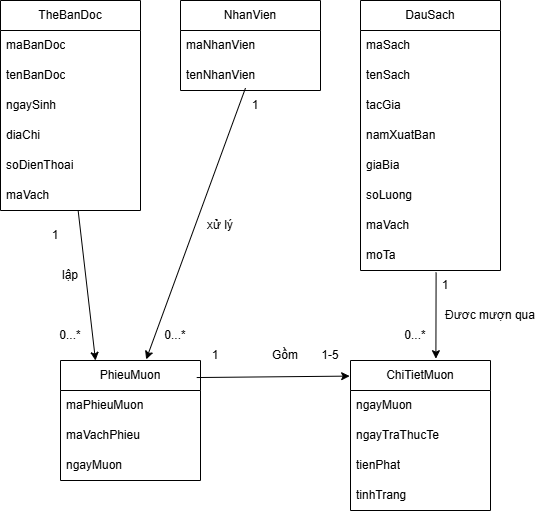

The diagram above was exported from draw.io. Its source (the exported page's mxGraphModel, read from the mxfile embedded in the PNG):
<mxGraphModel dx="891" dy="575" grid="1" gridSize="10" guides="1" tooltips="1" connect="1" arrows="1" fold="1" page="1" pageScale="1" pageWidth="850" pageHeight="1100" math="0" shadow="0">
  <root>
    <mxCell id="0" />
    <mxCell id="1" parent="0" />
    <mxCell id="Obi9LkOZmuVZqPtQe0y1-1" parent="1" style="swimlane;fontStyle=0;childLayout=stackLayout;horizontal=1;startSize=30;horizontalStack=0;resizeParent=1;resizeParentMax=0;resizeLast=0;collapsible=1;marginBottom=0;whiteSpace=wrap;html=1;" value="TheBanDoc" vertex="1">
      <mxGeometry height="210" width="140" x="80" y="40" as="geometry" />
    </mxCell>
    <mxCell id="Obi9LkOZmuVZqPtQe0y1-2" parent="Obi9LkOZmuVZqPtQe0y1-1" style="text;strokeColor=none;fillColor=none;align=left;verticalAlign=middle;spacingLeft=4;spacingRight=4;overflow=hidden;points=[[0,0.5],[1,0.5]];portConstraint=eastwest;rotatable=0;whiteSpace=wrap;html=1;" value="maBanDoc" vertex="1">
      <mxGeometry height="30" width="140" y="30" as="geometry" />
    </mxCell>
    <mxCell id="Obi9LkOZmuVZqPtQe0y1-3" parent="Obi9LkOZmuVZqPtQe0y1-1" style="text;strokeColor=none;fillColor=none;align=left;verticalAlign=middle;spacingLeft=4;spacingRight=4;overflow=hidden;points=[[0,0.5],[1,0.5]];portConstraint=eastwest;rotatable=0;whiteSpace=wrap;html=1;" value="tenBanDoc" vertex="1">
      <mxGeometry height="30" width="140" y="60" as="geometry" />
    </mxCell>
    <mxCell id="Obi9LkOZmuVZqPtQe0y1-28" parent="Obi9LkOZmuVZqPtQe0y1-1" style="text;strokeColor=none;fillColor=none;align=left;verticalAlign=middle;spacingLeft=4;spacingRight=4;overflow=hidden;points=[[0,0.5],[1,0.5]];portConstraint=eastwest;rotatable=0;whiteSpace=wrap;html=1;" value="ngaySinh" vertex="1">
      <mxGeometry height="30" width="140" y="90" as="geometry" />
    </mxCell>
    <mxCell id="Obi9LkOZmuVZqPtQe0y1-27" parent="Obi9LkOZmuVZqPtQe0y1-1" style="text;strokeColor=none;fillColor=none;align=left;verticalAlign=middle;spacingLeft=4;spacingRight=4;overflow=hidden;points=[[0,0.5],[1,0.5]];portConstraint=eastwest;rotatable=0;whiteSpace=wrap;html=1;" value="diaChi" vertex="1">
      <mxGeometry height="30" width="140" y="120" as="geometry" />
    </mxCell>
    <mxCell id="Obi9LkOZmuVZqPtQe0y1-29" parent="Obi9LkOZmuVZqPtQe0y1-1" style="text;strokeColor=none;fillColor=none;align=left;verticalAlign=middle;spacingLeft=4;spacingRight=4;overflow=hidden;points=[[0,0.5],[1,0.5]];portConstraint=eastwest;rotatable=0;whiteSpace=wrap;html=1;" value="soDienThoai" vertex="1">
      <mxGeometry height="30" width="140" y="150" as="geometry" />
    </mxCell>
    <mxCell id="Obi9LkOZmuVZqPtQe0y1-4" parent="Obi9LkOZmuVZqPtQe0y1-1" style="text;strokeColor=none;fillColor=none;align=left;verticalAlign=middle;spacingLeft=4;spacingRight=4;overflow=hidden;points=[[0,0.5],[1,0.5]];portConstraint=eastwest;rotatable=0;whiteSpace=wrap;html=1;" value="maVach" vertex="1">
      <mxGeometry height="30" width="140" y="180" as="geometry" />
    </mxCell>
    <mxCell id="Obi9LkOZmuVZqPtQe0y1-5" parent="1" style="swimlane;fontStyle=0;childLayout=stackLayout;horizontal=1;startSize=30;horizontalStack=0;resizeParent=1;resizeParentMax=0;resizeLast=0;collapsible=1;marginBottom=0;whiteSpace=wrap;html=1;" value="NhanVien" vertex="1">
      <mxGeometry height="90" width="140" x="260" y="40" as="geometry" />
    </mxCell>
    <mxCell id="Obi9LkOZmuVZqPtQe0y1-6" parent="Obi9LkOZmuVZqPtQe0y1-5" style="text;strokeColor=none;fillColor=none;align=left;verticalAlign=middle;spacingLeft=4;spacingRight=4;overflow=hidden;points=[[0,0.5],[1,0.5]];portConstraint=eastwest;rotatable=0;whiteSpace=wrap;html=1;" value="maNhanVien" vertex="1">
      <mxGeometry height="30" width="140" y="30" as="geometry" />
    </mxCell>
    <mxCell id="Obi9LkOZmuVZqPtQe0y1-7" parent="Obi9LkOZmuVZqPtQe0y1-5" style="text;strokeColor=none;fillColor=none;align=left;verticalAlign=middle;spacingLeft=4;spacingRight=4;overflow=hidden;points=[[0,0.5],[1,0.5]];portConstraint=eastwest;rotatable=0;whiteSpace=wrap;html=1;" value="tenNhanVien" vertex="1">
      <mxGeometry height="30" width="140" y="60" as="geometry" />
    </mxCell>
    <mxCell id="Obi9LkOZmuVZqPtQe0y1-9" parent="1" style="swimlane;fontStyle=0;childLayout=stackLayout;horizontal=1;startSize=30;horizontalStack=0;resizeParent=1;resizeParentMax=0;resizeLast=0;collapsible=1;marginBottom=0;whiteSpace=wrap;html=1;" value="PhieuMuon" vertex="1">
      <mxGeometry height="120" width="140" x="140" y="400" as="geometry" />
    </mxCell>
    <mxCell id="Obi9LkOZmuVZqPtQe0y1-10" parent="Obi9LkOZmuVZqPtQe0y1-9" style="text;strokeColor=none;fillColor=none;align=left;verticalAlign=middle;spacingLeft=4;spacingRight=4;overflow=hidden;points=[[0,0.5],[1,0.5]];portConstraint=eastwest;rotatable=0;whiteSpace=wrap;html=1;" value="maPhieuMuon" vertex="1">
      <mxGeometry height="30" width="140" y="30" as="geometry" />
    </mxCell>
    <mxCell id="Obi9LkOZmuVZqPtQe0y1-11" parent="Obi9LkOZmuVZqPtQe0y1-9" style="text;strokeColor=none;fillColor=none;align=left;verticalAlign=middle;spacingLeft=4;spacingRight=4;overflow=hidden;points=[[0,0.5],[1,0.5]];portConstraint=eastwest;rotatable=0;whiteSpace=wrap;html=1;" value="maVachPhieu" vertex="1">
      <mxGeometry height="30" width="140" y="60" as="geometry" />
    </mxCell>
    <mxCell id="Obi9LkOZmuVZqPtQe0y1-12" parent="Obi9LkOZmuVZqPtQe0y1-9" style="text;strokeColor=none;fillColor=none;align=left;verticalAlign=middle;spacingLeft=4;spacingRight=4;overflow=hidden;points=[[0,0.5],[1,0.5]];portConstraint=eastwest;rotatable=0;whiteSpace=wrap;html=1;" value="ngayMuon" vertex="1">
      <mxGeometry height="30" width="140" y="90" as="geometry" />
    </mxCell>
    <mxCell id="Obi9LkOZmuVZqPtQe0y1-13" parent="1" style="swimlane;fontStyle=0;childLayout=stackLayout;horizontal=1;startSize=30;horizontalStack=0;resizeParent=1;resizeParentMax=0;resizeLast=0;collapsible=1;marginBottom=0;whiteSpace=wrap;html=1;" value="DauSach" vertex="1">
      <mxGeometry height="270" width="140" x="440" y="40" as="geometry" />
    </mxCell>
    <mxCell id="Obi9LkOZmuVZqPtQe0y1-14" parent="Obi9LkOZmuVZqPtQe0y1-13" style="text;strokeColor=none;fillColor=none;align=left;verticalAlign=middle;spacingLeft=4;spacingRight=4;overflow=hidden;points=[[0,0.5],[1,0.5]];portConstraint=eastwest;rotatable=0;whiteSpace=wrap;html=1;" value="maSach" vertex="1">
      <mxGeometry height="30" width="140" y="30" as="geometry" />
    </mxCell>
    <mxCell id="Obi9LkOZmuVZqPtQe0y1-15" parent="Obi9LkOZmuVZqPtQe0y1-13" style="text;strokeColor=none;fillColor=none;align=left;verticalAlign=middle;spacingLeft=4;spacingRight=4;overflow=hidden;points=[[0,0.5],[1,0.5]];portConstraint=eastwest;rotatable=0;whiteSpace=wrap;html=1;" value="tenSach" vertex="1">
      <mxGeometry height="30" width="140" y="60" as="geometry" />
    </mxCell>
    <mxCell id="Obi9LkOZmuVZqPtQe0y1-31" parent="Obi9LkOZmuVZqPtQe0y1-13" style="text;strokeColor=none;fillColor=none;align=left;verticalAlign=middle;spacingLeft=4;spacingRight=4;overflow=hidden;points=[[0,0.5],[1,0.5]];portConstraint=eastwest;rotatable=0;whiteSpace=wrap;html=1;" value="tacGia" vertex="1">
      <mxGeometry height="30" width="140" y="90" as="geometry" />
    </mxCell>
    <mxCell id="Obi9LkOZmuVZqPtQe0y1-32" parent="Obi9LkOZmuVZqPtQe0y1-13" style="text;strokeColor=none;fillColor=none;align=left;verticalAlign=middle;spacingLeft=4;spacingRight=4;overflow=hidden;points=[[0,0.5],[1,0.5]];portConstraint=eastwest;rotatable=0;whiteSpace=wrap;html=1;" value="namXuatBan" vertex="1">
      <mxGeometry height="30" width="140" y="120" as="geometry" />
    </mxCell>
    <mxCell id="Obi9LkOZmuVZqPtQe0y1-34" parent="Obi9LkOZmuVZqPtQe0y1-13" style="text;strokeColor=none;fillColor=none;align=left;verticalAlign=middle;spacingLeft=4;spacingRight=4;overflow=hidden;points=[[0,0.5],[1,0.5]];portConstraint=eastwest;rotatable=0;whiteSpace=wrap;html=1;" value="giaBia" vertex="1">
      <mxGeometry height="30" width="140" y="150" as="geometry" />
    </mxCell>
    <mxCell id="Obi9LkOZmuVZqPtQe0y1-33" parent="Obi9LkOZmuVZqPtQe0y1-13" style="text;strokeColor=none;fillColor=none;align=left;verticalAlign=middle;spacingLeft=4;spacingRight=4;overflow=hidden;points=[[0,0.5],[1,0.5]];portConstraint=eastwest;rotatable=0;whiteSpace=wrap;html=1;" value="soLuong" vertex="1">
      <mxGeometry height="30" width="140" y="180" as="geometry" />
    </mxCell>
    <mxCell id="Obi9LkOZmuVZqPtQe0y1-30" parent="Obi9LkOZmuVZqPtQe0y1-13" style="text;strokeColor=none;fillColor=none;align=left;verticalAlign=middle;spacingLeft=4;spacingRight=4;overflow=hidden;points=[[0,0.5],[1,0.5]];portConstraint=eastwest;rotatable=0;whiteSpace=wrap;html=1;" value="maVach" vertex="1">
      <mxGeometry height="30" width="140" y="210" as="geometry" />
    </mxCell>
    <mxCell id="Obi9LkOZmuVZqPtQe0y1-16" parent="Obi9LkOZmuVZqPtQe0y1-13" style="text;strokeColor=none;fillColor=none;align=left;verticalAlign=middle;spacingLeft=4;spacingRight=4;overflow=hidden;points=[[0,0.5],[1,0.5]];portConstraint=eastwest;rotatable=0;whiteSpace=wrap;html=1;" value="moTa" vertex="1">
      <mxGeometry height="30" width="140" y="240" as="geometry" />
    </mxCell>
    <mxCell id="Obi9LkOZmuVZqPtQe0y1-17" parent="1" style="swimlane;fontStyle=0;childLayout=stackLayout;horizontal=1;startSize=30;horizontalStack=0;resizeParent=1;resizeParentMax=0;resizeLast=0;collapsible=1;marginBottom=0;whiteSpace=wrap;html=1;" value="ChiTietMuon" vertex="1">
      <mxGeometry height="150" width="140" x="430" y="400" as="geometry" />
    </mxCell>
    <mxCell id="Obi9LkOZmuVZqPtQe0y1-18" parent="Obi9LkOZmuVZqPtQe0y1-17" style="text;strokeColor=none;fillColor=none;align=left;verticalAlign=middle;spacingLeft=4;spacingRight=4;overflow=hidden;points=[[0,0.5],[1,0.5]];portConstraint=eastwest;rotatable=0;whiteSpace=wrap;html=1;" value="ngayMuon" vertex="1">
      <mxGeometry height="30" width="140" y="30" as="geometry" />
    </mxCell>
    <mxCell id="Obi9LkOZmuVZqPtQe0y1-19" parent="Obi9LkOZmuVZqPtQe0y1-17" style="text;strokeColor=none;fillColor=none;align=left;verticalAlign=middle;spacingLeft=4;spacingRight=4;overflow=hidden;points=[[0,0.5],[1,0.5]];portConstraint=eastwest;rotatable=0;whiteSpace=wrap;html=1;" value="ngayTraThucTe" vertex="1">
      <mxGeometry height="30" width="140" y="60" as="geometry" />
    </mxCell>
    <mxCell id="Obi9LkOZmuVZqPtQe0y1-35" parent="Obi9LkOZmuVZqPtQe0y1-17" style="text;strokeColor=none;fillColor=none;align=left;verticalAlign=middle;spacingLeft=4;spacingRight=4;overflow=hidden;points=[[0,0.5],[1,0.5]];portConstraint=eastwest;rotatable=0;whiteSpace=wrap;html=1;" value="tienPhat" vertex="1">
      <mxGeometry height="30" width="140" y="90" as="geometry" />
    </mxCell>
    <mxCell id="Obi9LkOZmuVZqPtQe0y1-20" parent="Obi9LkOZmuVZqPtQe0y1-17" style="text;strokeColor=none;fillColor=none;align=left;verticalAlign=middle;spacingLeft=4;spacingRight=4;overflow=hidden;points=[[0,0.5],[1,0.5]];portConstraint=eastwest;rotatable=0;whiteSpace=wrap;html=1;" value="tinhTrang" vertex="1">
      <mxGeometry height="30" width="140" y="120" as="geometry" />
    </mxCell>
    <mxCell id="Obi9LkOZmuVZqPtQe0y1-21" edge="1" parent="1" source="Obi9LkOZmuVZqPtQe0y1-4" style="endArrow=classic;html=1;rounded=0;exitX=0.555;exitY=1.018;exitDx=0;exitDy=0;exitPerimeter=0;entryX=0.25;entryY=0;entryDx=0;entryDy=0;" target="Obi9LkOZmuVZqPtQe0y1-9" value="">
      <mxGeometry height="50" relative="1" width="50" as="geometry">
        <mxPoint x="400" y="330" as="sourcePoint" />
        <mxPoint x="450" y="280" as="targetPoint" />
      </mxGeometry>
    </mxCell>
    <mxCell id="Obi9LkOZmuVZqPtQe0y1-22" edge="1" parent="1" source="Obi9LkOZmuVZqPtQe0y1-7" style="endArrow=classic;html=1;rounded=0;entryX=0.612;entryY=-0.009;entryDx=0;entryDy=0;exitX=0.464;exitY=0.921;exitDx=0;exitDy=0;exitPerimeter=0;entryPerimeter=0;" target="Obi9LkOZmuVZqPtQe0y1-9" value="">
      <mxGeometry height="50" relative="1" width="50" as="geometry">
        <mxPoint x="329.29999999999995" y="161.08000000000004" as="sourcePoint" />
        <mxPoint x="450" y="280" as="targetPoint" />
      </mxGeometry>
    </mxCell>
    <mxCell id="Obi9LkOZmuVZqPtQe0y1-24" edge="1" parent="1" source="Obi9LkOZmuVZqPtQe0y1-9" style="endArrow=classic;html=1;rounded=0;exitX=0.973;exitY=0.142;exitDx=0;exitDy=0;exitPerimeter=0;entryX=-0.006;entryY=0.104;entryDx=0;entryDy=0;entryPerimeter=0;" target="Obi9LkOZmuVZqPtQe0y1-17" value="">
      <mxGeometry height="50" relative="1" width="50" as="geometry">
        <mxPoint x="400" y="330" as="sourcePoint" />
        <mxPoint x="450" y="280" as="targetPoint" />
      </mxGeometry>
    </mxCell>
    <mxCell id="Obi9LkOZmuVZqPtQe0y1-25" edge="1" parent="1" source="Obi9LkOZmuVZqPtQe0y1-16" style="endArrow=classic;html=1;rounded=0;exitX=0.54;exitY=1.061;exitDx=0;exitDy=0;exitPerimeter=0;entryX=0.61;entryY=-0.012;entryDx=0;entryDy=0;entryPerimeter=0;" target="Obi9LkOZmuVZqPtQe0y1-17" value="">
      <mxGeometry height="50" relative="1" width="50" as="geometry">
        <mxPoint x="400" y="330" as="sourcePoint" />
        <mxPoint x="450" y="280" as="targetPoint" />
      </mxGeometry>
    </mxCell>
    <mxCell id="Obi9LkOZmuVZqPtQe0y1-36" parent="1" style="text;html=1;whiteSpace=wrap;strokeColor=none;fillColor=none;align=center;verticalAlign=middle;rounded=0;" value="lập" vertex="1">
      <mxGeometry height="30" width="40" x="130" y="300" as="geometry" />
    </mxCell>
    <mxCell id="Obi9LkOZmuVZqPtQe0y1-37" parent="1" style="text;html=1;whiteSpace=wrap;strokeColor=none;fillColor=none;align=center;verticalAlign=middle;rounded=0;" value="xử lý" vertex="1">
      <mxGeometry height="30" width="40" x="280" y="250" as="geometry" />
    </mxCell>
    <mxCell id="Obi9LkOZmuVZqPtQe0y1-38" parent="1" style="text;html=1;whiteSpace=wrap;strokeColor=none;fillColor=none;align=center;verticalAlign=middle;rounded=0;" value="1" vertex="1">
      <mxGeometry height="30" width="30" x="320" y="130" as="geometry" />
    </mxCell>
    <mxCell id="Obi9LkOZmuVZqPtQe0y1-39" parent="1" style="text;html=1;whiteSpace=wrap;strokeColor=none;fillColor=none;align=center;verticalAlign=middle;rounded=0;" value="1" vertex="1">
      <mxGeometry height="30" width="30" x="120" y="260" as="geometry" />
    </mxCell>
    <mxCell id="Obi9LkOZmuVZqPtQe0y1-40" parent="1" style="text;html=1;whiteSpace=wrap;strokeColor=none;fillColor=none;align=center;verticalAlign=middle;rounded=0;" value="1" vertex="1">
      <mxGeometry height="30" width="30" x="510" y="310" as="geometry" />
    </mxCell>
    <mxCell id="Obi9LkOZmuVZqPtQe0y1-41" parent="1" style="text;html=1;whiteSpace=wrap;strokeColor=none;fillColor=none;align=center;verticalAlign=middle;rounded=0;" value="1" vertex="1">
      <mxGeometry height="30" width="30" x="280" y="380" as="geometry" />
    </mxCell>
    <mxCell id="Obi9LkOZmuVZqPtQe0y1-42" parent="1" style="text;html=1;whiteSpace=wrap;strokeColor=none;fillColor=none;align=center;verticalAlign=middle;rounded=0;" value="0...*" vertex="1">
      <mxGeometry height="30" width="30" x="135" y="360" as="geometry" />
    </mxCell>
    <mxCell id="Obi9LkOZmuVZqPtQe0y1-43" parent="1" style="text;html=1;whiteSpace=wrap;strokeColor=none;fillColor=none;align=center;verticalAlign=middle;rounded=0;" value="0...*" vertex="1">
      <mxGeometry height="30" width="30" x="240" y="360" as="geometry" />
    </mxCell>
    <mxCell id="Obi9LkOZmuVZqPtQe0y1-44" parent="1" style="text;html=1;whiteSpace=wrap;strokeColor=none;fillColor=none;align=center;verticalAlign=middle;rounded=0;" value="0...*" vertex="1">
      <mxGeometry height="30" width="30" x="480" y="360" as="geometry" />
    </mxCell>
    <mxCell id="Obi9LkOZmuVZqPtQe0y1-45" parent="1" style="text;html=1;whiteSpace=wrap;strokeColor=none;fillColor=none;align=center;verticalAlign=middle;rounded=0;" value="1-5" vertex="1">
      <mxGeometry height="30" width="30" x="395" y="380" as="geometry" />
    </mxCell>
    <mxCell id="Obi9LkOZmuVZqPtQe0y1-46" parent="1" style="text;html=1;whiteSpace=wrap;strokeColor=none;fillColor=none;align=center;verticalAlign=middle;rounded=0;" value="Đươc mượn qua" vertex="1">
      <mxGeometry height="30" width="100" x="520" y="340" as="geometry" />
    </mxCell>
    <mxCell id="Obi9LkOZmuVZqPtQe0y1-47" parent="1" style="text;html=1;whiteSpace=wrap;strokeColor=none;fillColor=none;align=center;verticalAlign=middle;rounded=0;" value="Gồm" vertex="1">
      <mxGeometry height="30" width="30" x="350" y="380" as="geometry" />
    </mxCell>
  </root>
</mxGraphModel>